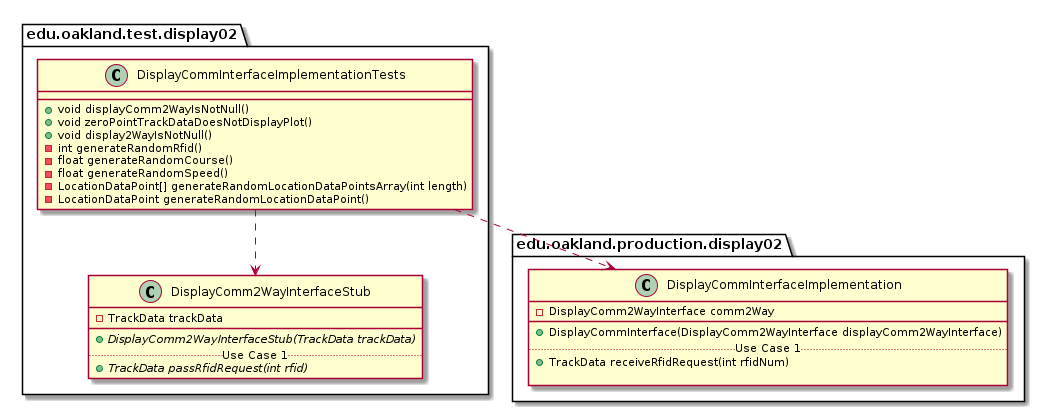

The diagram above was rendered by PlantUML. Its source (embedded in the PNG):
@startuml DisplayCommInterfaceImplementationTests_DirectDependencies


package edu.oakland.test.display02 {
    class DisplayCommInterfaceImplementationTests {
        + void displayComm2WayIsNotNull()
        + void zeroPointTrackDataDoesNotDisplayPlot()
        + void display2WayIsNotNull()
        - int generateRandomRfid()
        - float generateRandomCourse()
        - float generateRandomSpeed()
        - LocationDataPoint[] generateRandomLocationDataPointsArray(int length)
        - LocationDataPoint generateRandomLocationDataPoint()
    }
}



package edu.oakland.test.display02 {
    class DisplayComm2WayInterfaceStub {
        - TrackData trackData
        __
        {abstract} + DisplayComm2WayInterfaceStub(TrackData trackData)
        .. Use Case 1 ..
        {abstract} + TrackData passRfidRequest(int rfid)
    }
}

DisplayCommInterfaceImplementationTests ..> DisplayComm2WayInterfaceStub


package edu.oakland.production.display02 {
    class DisplayCommInterfaceImplementation {
        - DisplayComm2WayInterface comm2Way
        __
        + DisplayCommInterface(DisplayComm2WayInterface displayComm2WayInterface)
        .. Use Case 1 ..
        + TrackData receiveRfidRequest(int rfidNum)
        
    }
}

DisplayCommInterfaceImplementationTests ..> DisplayCommInterfaceImplementation



@enduml